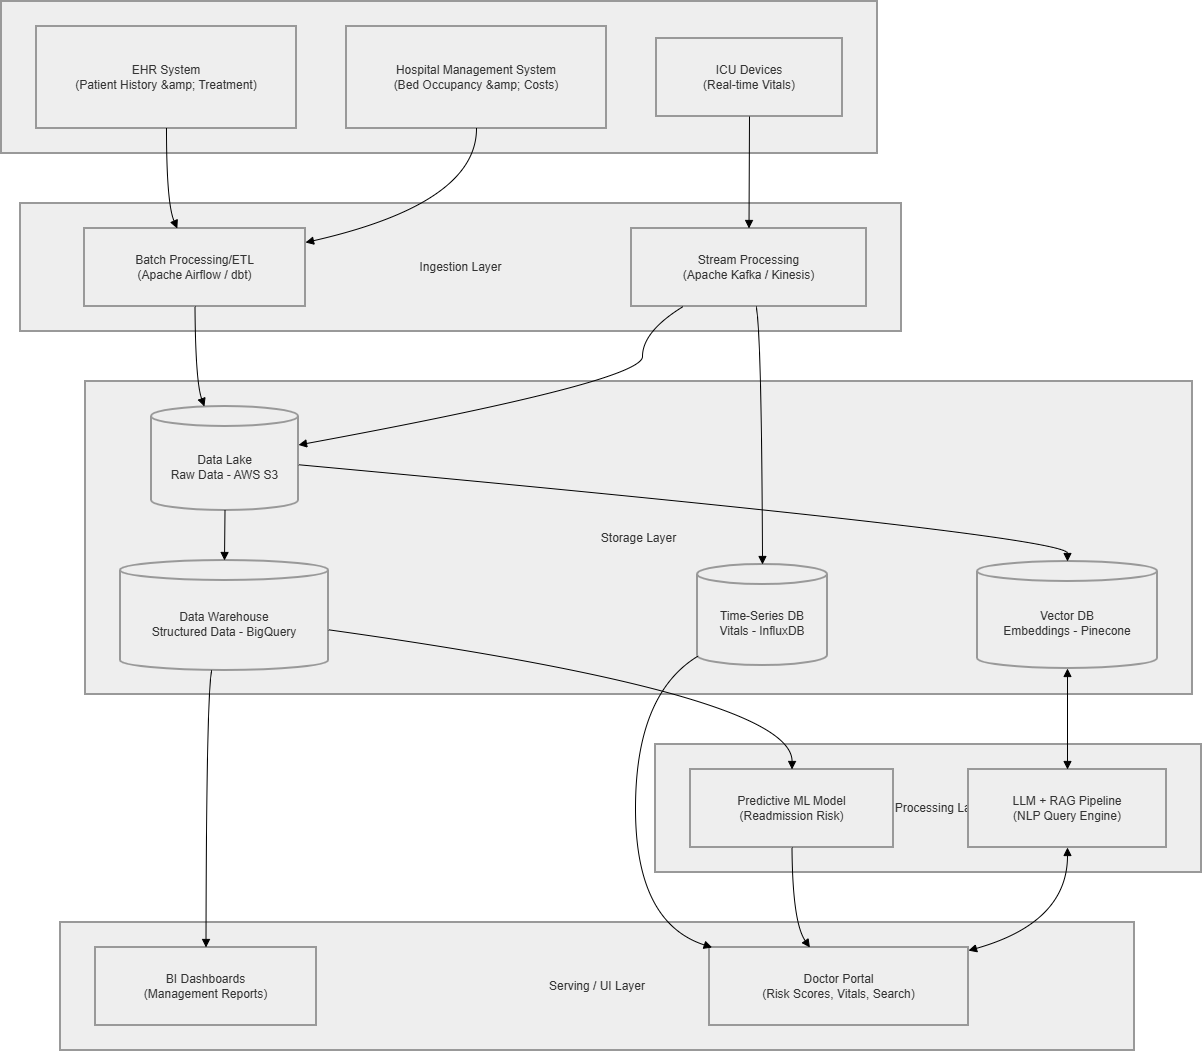

The diagram above was exported from draw.io. Its source (the exported page's mxGraphModel, read from the mxfile embedded in the PNG):
<mxGraphModel dx="1042" dy="562" grid="1" gridSize="10" guides="1" tooltips="1" connect="1" arrows="1" fold="1" page="1" pageScale="1" pageWidth="850" pageHeight="1100" math="0" shadow="0">
  <root>
    <mxCell id="0" />
    <mxCell id="1" parent="0" />
    <mxCell id="0blart4IqetzJbo7wdc3-1" parent="1" style="whiteSpace=wrap;strokeWidth=2;fillColor=light-dark(#eeeeee,#1f2020);strokeColor=light-dark(#999999,#cccccc);fontColor=light-dark(#333333,#cccccc);" value="Serving / UI Layer" vertex="1">
      <mxGeometry height="128" width="1074" x="79" y="941" as="geometry" />
    </mxCell>
    <mxCell id="0blart4IqetzJbo7wdc3-2" parent="1" style="whiteSpace=wrap;strokeWidth=2;fillColor=light-dark(#eeeeee,#1f2020);strokeColor=light-dark(#999999,#cccccc);fontColor=light-dark(#333333,#cccccc);" value="AI &amp; Processing Layer" vertex="1">
      <mxGeometry height="128" width="546" x="674" y="763" as="geometry" />
    </mxCell>
    <mxCell id="0blart4IqetzJbo7wdc3-3" parent="1" style="whiteSpace=wrap;strokeWidth=2;fillColor=light-dark(#eeeeee,#1f2020);strokeColor=light-dark(#999999,#cccccc);fontColor=light-dark(#333333,#cccccc);" value="Storage Layer" vertex="1">
      <mxGeometry height="313" width="1107" x="104" y="400" as="geometry" />
    </mxCell>
    <mxCell id="0blart4IqetzJbo7wdc3-4" parent="1" style="whiteSpace=wrap;strokeWidth=2;fillColor=light-dark(#eeeeee,#1f2020);strokeColor=light-dark(#999999,#cccccc);fontColor=light-dark(#333333,#cccccc);" value="Ingestion Layer" vertex="1">
      <mxGeometry height="128" width="881" x="39" y="222" as="geometry" />
    </mxCell>
    <mxCell id="0blart4IqetzJbo7wdc3-5" parent="1" style="whiteSpace=wrap;strokeWidth=2;fillColor=light-dark(#eeeeee,#1f2020);strokeColor=light-dark(#999999,#cccccc);fontColor=light-dark(#333333,#cccccc);" value="Data Sources" vertex="1">
      <mxGeometry height="152" width="876" x="20" y="20" as="geometry" />
    </mxCell>
    <mxCell id="0blart4IqetzJbo7wdc3-6" parent="1" style="whiteSpace=wrap;strokeWidth=2;fillColor=light-dark(#eeeeee,#1f2020);strokeColor=light-dark(#999999,#cccccc);fontColor=light-dark(#333333,#cccccc);" value="EHR System&#10;(Patient History &amp;amp; Treatment)" vertex="1">
      <mxGeometry height="102" width="260" x="55" y="45" as="geometry" />
    </mxCell>
    <mxCell id="0blart4IqetzJbo7wdc3-7" parent="1" style="whiteSpace=wrap;strokeWidth=2;fillColor=light-dark(#eeeeee,#1f2020);strokeColor=light-dark(#999999,#cccccc);fontColor=light-dark(#333333,#cccccc);" value="ICU Devices&#10;(Real-time Vitals)" vertex="1">
      <mxGeometry height="78" width="186" x="675" y="57" as="geometry" />
    </mxCell>
    <mxCell id="0blart4IqetzJbo7wdc3-8" parent="1" style="whiteSpace=wrap;strokeWidth=2;fillColor=light-dark(#eeeeee,#1f2020);strokeColor=light-dark(#999999,#cccccc);fontColor=light-dark(#333333,#cccccc);" value="Hospital Management System&#10;(Bed Occupancy &amp;amp; Costs)" vertex="1">
      <mxGeometry height="102" width="260" x="365" y="45" as="geometry" />
    </mxCell>
    <mxCell id="0blart4IqetzJbo7wdc3-9" parent="1" style="whiteSpace=wrap;strokeWidth=2;fillColor=light-dark(#eeeeee,#1f2020);strokeColor=light-dark(#999999,#cccccc);fontColor=light-dark(#333333,#cccccc);" value="Batch Processing/ETL&#10;(Apache Airflow / dbt)" vertex="1">
      <mxGeometry height="78" width="221" x="103" y="247" as="geometry" />
    </mxCell>
    <mxCell id="0blart4IqetzJbo7wdc3-10" parent="1" style="whiteSpace=wrap;strokeWidth=2;fillColor=light-dark(#eeeeee,#1f2020);strokeColor=light-dark(#999999,#cccccc);fontColor=light-dark(#333333,#cccccc);" value="Stream Processing&#10;(Apache Kafka / Kinesis)" vertex="1">
      <mxGeometry height="78" width="235" x="650" y="247" as="geometry" />
    </mxCell>
    <mxCell id="0blart4IqetzJbo7wdc3-11" parent="1" style="shape=cylinder3;boundedLbl=1;backgroundOutline=1;size=10;strokeWidth=2;whiteSpace=wrap;fillColor=light-dark(#eeeeee,#1f2020);strokeColor=light-dark(#999999,#cccccc);fontColor=light-dark(#333333,#cccccc);" value="Data Lake&#10;Raw Data - AWS S3" vertex="1">
      <mxGeometry height="104" width="147" x="170" y="425" as="geometry" />
    </mxCell>
    <mxCell id="0blart4IqetzJbo7wdc3-12" parent="1" style="shape=cylinder3;boundedLbl=1;backgroundOutline=1;size=10;strokeWidth=2;whiteSpace=wrap;fillColor=light-dark(#eeeeee,#1f2020);strokeColor=light-dark(#999999,#cccccc);fontColor=light-dark(#333333,#cccccc);" value="Data Warehouse&#10;Structured Data - BigQuery" vertex="1">
      <mxGeometry height="110" width="208" x="139" y="579" as="geometry" />
    </mxCell>
    <mxCell id="0blart4IqetzJbo7wdc3-13" parent="1" style="shape=cylinder3;boundedLbl=1;backgroundOutline=1;size=10;strokeWidth=2;whiteSpace=wrap;fillColor=light-dark(#eeeeee,#1f2020);strokeColor=light-dark(#999999,#cccccc);fontColor=light-dark(#333333,#cccccc);" value="Time-Series DB&#10;Vitals - InfluxDB" vertex="1">
      <mxGeometry height="101" width="130" x="716" y="583" as="geometry" />
    </mxCell>
    <mxCell id="0blart4IqetzJbo7wdc3-14" parent="1" style="shape=cylinder3;boundedLbl=1;backgroundOutline=1;size=10;strokeWidth=2;whiteSpace=wrap;fillColor=light-dark(#eeeeee,#1f2020);strokeColor=light-dark(#999999,#cccccc);fontColor=light-dark(#333333,#cccccc);" value="Vector DB&#10;Embeddings - Pinecone" vertex="1">
      <mxGeometry height="107" width="180" x="996" y="580" as="geometry" />
    </mxCell>
    <mxCell id="0blart4IqetzJbo7wdc3-15" parent="1" style="whiteSpace=wrap;strokeWidth=2;fillColor=light-dark(#eeeeee,#1f2020);strokeColor=light-dark(#999999,#cccccc);fontColor=light-dark(#333333,#cccccc);" value="Predictive ML Model&#10;(Readmission Risk)" vertex="1">
      <mxGeometry height="78" width="203" x="709" y="788" as="geometry" />
    </mxCell>
    <mxCell id="0blart4IqetzJbo7wdc3-16" parent="1" style="whiteSpace=wrap;strokeWidth=2;fillColor=light-dark(#eeeeee,#1f2020);strokeColor=light-dark(#999999,#cccccc);fontColor=light-dark(#333333,#cccccc);" value="LLM + RAG Pipeline&#10;(NLP Query Engine)" vertex="1">
      <mxGeometry height="78" width="198" x="987" y="788" as="geometry" />
    </mxCell>
    <mxCell id="0blart4IqetzJbo7wdc3-17" parent="1" style="whiteSpace=wrap;strokeWidth=2;fillColor=light-dark(#eeeeee,#1f2020);strokeColor=light-dark(#999999,#cccccc);fontColor=light-dark(#333333,#cccccc);" value="BI Dashboards&#10;(Management Reports)" vertex="1">
      <mxGeometry height="78" width="221" x="114" y="966" as="geometry" />
    </mxCell>
    <mxCell id="0blart4IqetzJbo7wdc3-18" parent="1" style="whiteSpace=wrap;strokeWidth=2;fillColor=light-dark(#eeeeee,#1f2020);strokeColor=light-dark(#999999,#cccccc);fontColor=light-dark(#333333,#cccccc);" value="Doctor Portal&#10;(Risk Scores, Vitals, Search)" vertex="1">
      <mxGeometry height="78" width="259" x="728" y="966" as="geometry" />
    </mxCell>
    <mxCell id="0blart4IqetzJbo7wdc3-19" edge="1" parent="1" source="0blart4IqetzJbo7wdc3-6" style="curved=1;startArrow=none;endArrow=block;exitX=0.5;exitY=1;entryX=0.42;entryY=0;rounded=0;" target="0blart4IqetzJbo7wdc3-9" value="">
      <mxGeometry relative="1" as="geometry">
        <Array as="points">
          <mxPoint x="185" y="222" />
        </Array>
      </mxGeometry>
    </mxCell>
    <mxCell id="0blart4IqetzJbo7wdc3-20" edge="1" parent="1" source="0blart4IqetzJbo7wdc3-8" style="curved=1;startArrow=none;endArrow=block;exitX=0.5;exitY=1;entryX=1;entryY=0.18;rounded=0;" target="0blart4IqetzJbo7wdc3-9" value="">
      <mxGeometry relative="1" as="geometry">
        <Array as="points">
          <mxPoint x="495" y="222" />
        </Array>
      </mxGeometry>
    </mxCell>
    <mxCell id="0blart4IqetzJbo7wdc3-21" edge="1" parent="1" source="0blart4IqetzJbo7wdc3-7" style="curved=1;startArrow=none;endArrow=block;exitX=0.5;exitY=1;entryX=0.5;entryY=0;rounded=0;" target="0blart4IqetzJbo7wdc3-10" value="">
      <mxGeometry relative="1" as="geometry">
        <Array as="points" />
      </mxGeometry>
    </mxCell>
    <mxCell id="0blart4IqetzJbo7wdc3-22" edge="1" parent="1" source="0blart4IqetzJbo7wdc3-9" style="curved=1;startArrow=none;endArrow=block;exitX=0.5;exitY=1;entryX=0.36;entryY=0;rounded=0;" target="0blart4IqetzJbo7wdc3-11" value="">
      <mxGeometry relative="1" as="geometry">
        <Array as="points">
          <mxPoint x="214" y="400" />
        </Array>
      </mxGeometry>
    </mxCell>
    <mxCell id="0blart4IqetzJbo7wdc3-23" edge="1" parent="1" source="0blart4IqetzJbo7wdc3-11" style="curved=1;startArrow=none;endArrow=block;exitX=0.5;exitY=1;entryX=0.5;entryY=0;rounded=0;" target="0blart4IqetzJbo7wdc3-12" value="">
      <mxGeometry relative="1" as="geometry">
        <Array as="points" />
      </mxGeometry>
    </mxCell>
    <mxCell id="0blart4IqetzJbo7wdc3-24" edge="1" parent="1" source="0blart4IqetzJbo7wdc3-11" style="curved=1;startArrow=none;endArrow=block;exitX=1;exitY=0.56;entryX=0.5;entryY=0;rounded=0;" target="0blart4IqetzJbo7wdc3-14" value="">
      <mxGeometry relative="1" as="geometry">
        <Array as="points">
          <mxPoint x="1086" y="554" />
        </Array>
      </mxGeometry>
    </mxCell>
    <mxCell id="0blart4IqetzJbo7wdc3-25" edge="1" parent="1" source="0blart4IqetzJbo7wdc3-10" style="curved=1;startArrow=none;endArrow=block;exitX=0.53;exitY=1;entryX=0.5;entryY=0;rounded=0;" target="0blart4IqetzJbo7wdc3-13" value="">
      <mxGeometry relative="1" as="geometry">
        <Array as="points">
          <mxPoint x="780" y="350" />
        </Array>
      </mxGeometry>
    </mxCell>
    <mxCell id="0blart4IqetzJbo7wdc3-26" edge="1" parent="1" source="0blart4IqetzJbo7wdc3-10" style="curved=1;startArrow=none;endArrow=block;exitX=0.22;exitY=1;entryX=1;entryY=0.37;rounded=0;" target="0blart4IqetzJbo7wdc3-11" value="">
      <mxGeometry relative="1" as="geometry">
        <Array as="points">
          <mxPoint x="661" y="350" />
          <mxPoint x="661" y="400" />
        </Array>
      </mxGeometry>
    </mxCell>
    <mxCell id="0blart4IqetzJbo7wdc3-27" edge="1" parent="1" source="0blart4IqetzJbo7wdc3-12" style="curved=1;startArrow=none;endArrow=block;exitX=1;exitY=0.63;entryX=0.5;entryY=0.01;rounded=0;" target="0blart4IqetzJbo7wdc3-15" value="">
      <mxGeometry relative="1" as="geometry">
        <Array as="points">
          <mxPoint x="811" y="713" />
        </Array>
      </mxGeometry>
    </mxCell>
    <mxCell id="0blart4IqetzJbo7wdc3-28" edge="1" parent="1" source="0blart4IqetzJbo7wdc3-14" style="curved=1;startArrow=block;endArrow=block;exitX=0.5;exitY=1;entryX=0.5;entryY=0.01;rounded=0;" target="0blart4IqetzJbo7wdc3-16" value="">
      <mxGeometry relative="1" as="geometry">
        <Array as="points" />
      </mxGeometry>
    </mxCell>
    <mxCell id="0blart4IqetzJbo7wdc3-29" edge="1" parent="1" source="0blart4IqetzJbo7wdc3-12" style="curved=1;startArrow=none;endArrow=block;exitX=0.44;exitY=0.99;entryX=0.5;entryY=0.01;rounded=0;" target="0blart4IqetzJbo7wdc3-17" value="">
      <mxGeometry relative="1" as="geometry">
        <Array as="points">
          <mxPoint x="225" y="713" />
        </Array>
      </mxGeometry>
    </mxCell>
    <mxCell id="0blart4IqetzJbo7wdc3-30" edge="1" parent="1" source="0blart4IqetzJbo7wdc3-13" style="curved=1;startArrow=none;endArrow=block;exitX=0;exitY=0.91;entryX=0.02;entryY=0.01;rounded=0;" target="0blart4IqetzJbo7wdc3-18" value="">
      <mxGeometry relative="1" as="geometry">
        <Array as="points">
          <mxPoint x="654" y="713" />
          <mxPoint x="654" y="941" />
        </Array>
      </mxGeometry>
    </mxCell>
    <mxCell id="0blart4IqetzJbo7wdc3-31" edge="1" parent="1" source="0blart4IqetzJbo7wdc3-15" style="curved=1;startArrow=none;endArrow=block;exitX=0.5;exitY=1.01;entryX=0.39;entryY=0.01;rounded=0;" target="0blart4IqetzJbo7wdc3-18" value="">
      <mxGeometry relative="1" as="geometry">
        <Array as="points">
          <mxPoint x="811" y="941" />
        </Array>
      </mxGeometry>
    </mxCell>
    <mxCell id="0blart4IqetzJbo7wdc3-32" edge="1" parent="1" source="0blart4IqetzJbo7wdc3-16" style="curved=1;startArrow=block;endArrow=block;exitX=0.5;exitY=1.01;entryX=1;entryY=0.04;rounded=0;" target="0blart4IqetzJbo7wdc3-18" value="">
      <mxGeometry relative="1" as="geometry">
        <Array as="points">
          <mxPoint x="1086" y="941" />
        </Array>
      </mxGeometry>
    </mxCell>
  </root>
</mxGraphModel>